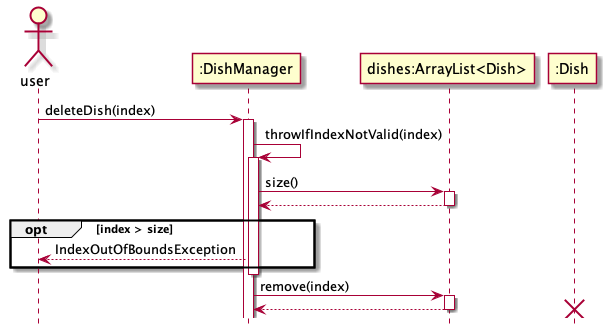

The diagram above was rendered by PlantUML. Its source (embedded in the PNG):
@startuml
'https://plantuml.com/sequence-diagram

hide footbox

actor user
participant ":DishManager" as dishmanager
participant "dishes:ArrayList<Dish>" as dishes
participant ":Dish" as dish


user -> dishmanager: deleteDish(index)
activate dishmanager

dishmanager -> dishmanager: throwIfIndexNotValid(index)
activate dishmanager

dishmanager -> dishes: size()
activate dishes
dishes --> dishmanager
deactivate dishes
group opt [index > size]
dishmanager --> user: IndexOutOfBoundsException
end

deactivate dishmanager

dishmanager -> dishes: remove(index)
activate dishes
dishes --> dishmanager
deactivate dishes
deactivate dish
destroy dish
@enduml